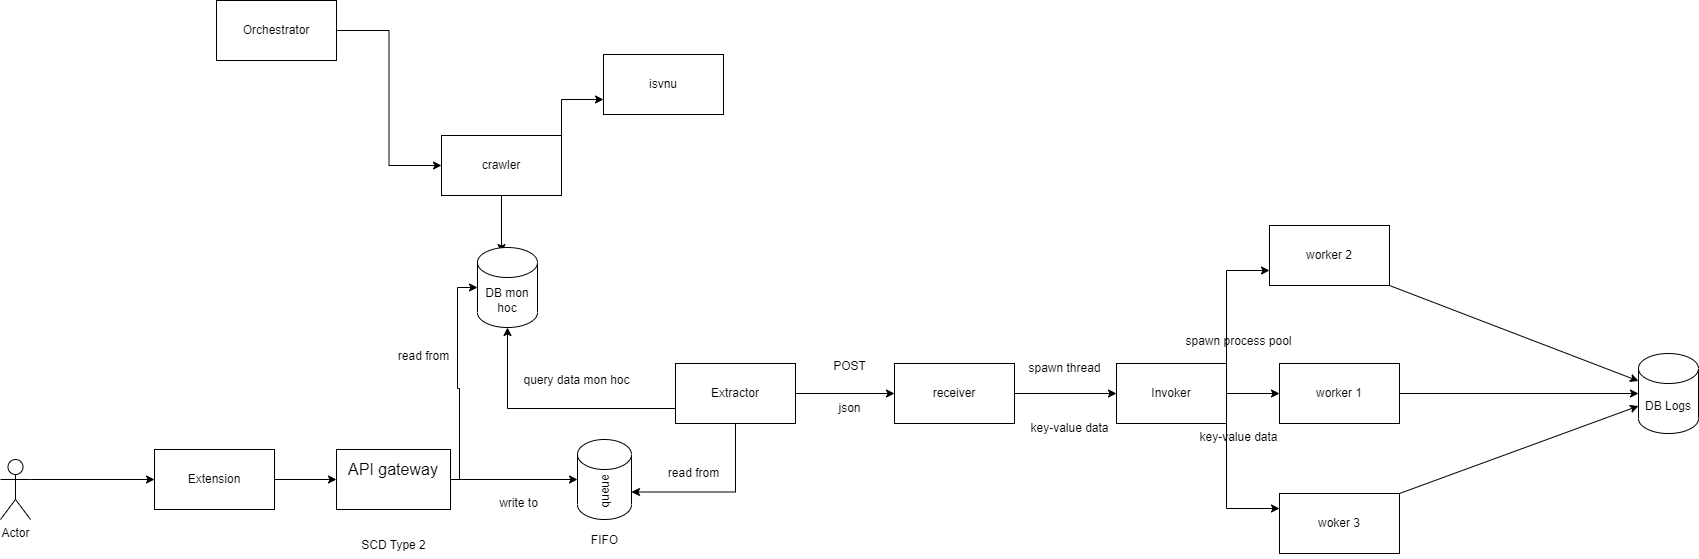

The diagram above was exported from draw.io. Its source (the exported page's mxGraphModel, read from the mxfile embedded in the PNG):
<mxGraphModel dx="1380" dy="1961" grid="1" gridSize="9" guides="1" tooltips="1" connect="1" arrows="1" fold="1" page="1" pageScale="1" pageWidth="850" pageHeight="1100" math="0" shadow="0">
  <root>
    <mxCell id="0" />
    <mxCell id="1" parent="0" />
    <mxCell id="qaLTBivXSDRt2i2KIfax-1" style="edgeStyle=orthogonalEdgeStyle;rounded=0;orthogonalLoop=1;jettySize=auto;html=1;exitX=1;exitY=0.5;exitDx=0;exitDy=0;entryX=0;entryY=0.5;entryDx=0;entryDy=0;" parent="1" source="qaLTBivXSDRt2i2KIfax-3" target="qaLTBivXSDRt2i2KIfax-5" edge="1">
      <mxGeometry relative="1" as="geometry" />
    </mxCell>
    <mxCell id="qaLTBivXSDRt2i2KIfax-2" style="edgeStyle=orthogonalEdgeStyle;rounded=0;orthogonalLoop=1;jettySize=auto;html=1;exitX=0;exitY=0.75;exitDx=0;exitDy=0;entryX=0.5;entryY=1;entryDx=0;entryDy=0;entryPerimeter=0;" parent="1" source="qaLTBivXSDRt2i2KIfax-3" target="qaLTBivXSDRt2i2KIfax-35" edge="1">
      <mxGeometry relative="1" as="geometry" />
    </mxCell>
    <mxCell id="FKb-dOzyX2Skt8UABsf_-2" style="edgeStyle=orthogonalEdgeStyle;rounded=0;orthogonalLoop=1;jettySize=auto;html=1;entryX=1;entryY=0;entryDx=0;entryDy=52.5;entryPerimeter=0;" parent="1" source="qaLTBivXSDRt2i2KIfax-3" target="qaLTBivXSDRt2i2KIfax-29" edge="1">
      <mxGeometry relative="1" as="geometry">
        <Array as="points">
          <mxPoint x="96" y="339" />
        </Array>
      </mxGeometry>
    </mxCell>
    <mxCell id="qaLTBivXSDRt2i2KIfax-3" value="Extractor&lt;br&gt;" style="rounded=0;whiteSpace=wrap;html=1;" parent="1" vertex="1">
      <mxGeometry x="36" y="210" width="120" height="60" as="geometry" />
    </mxCell>
    <mxCell id="qaLTBivXSDRt2i2KIfax-4" style="edgeStyle=orthogonalEdgeStyle;rounded=0;orthogonalLoop=1;jettySize=auto;html=1;exitX=1;exitY=0.5;exitDx=0;exitDy=0;" parent="1" source="qaLTBivXSDRt2i2KIfax-5" target="qaLTBivXSDRt2i2KIfax-11" edge="1">
      <mxGeometry relative="1" as="geometry" />
    </mxCell>
    <mxCell id="qaLTBivXSDRt2i2KIfax-5" value="receiver" style="rounded=0;whiteSpace=wrap;html=1;" parent="1" vertex="1">
      <mxGeometry x="255" y="210" width="120" height="60" as="geometry" />
    </mxCell>
    <mxCell id="qaLTBivXSDRt2i2KIfax-6" value="json" style="text;html=1;align=center;verticalAlign=middle;resizable=0;points=[];autosize=1;strokeColor=none;fillColor=none;" parent="1" vertex="1">
      <mxGeometry x="185" y="240" width="50" height="30" as="geometry" />
    </mxCell>
    <mxCell id="qaLTBivXSDRt2i2KIfax-7" value="POST" style="text;html=1;align=center;verticalAlign=middle;resizable=0;points=[];autosize=1;strokeColor=none;fillColor=none;" parent="1" vertex="1">
      <mxGeometry x="180" y="198" width="60" height="30" as="geometry" />
    </mxCell>
    <mxCell id="qaLTBivXSDRt2i2KIfax-8" style="edgeStyle=orthogonalEdgeStyle;rounded=0;orthogonalLoop=1;jettySize=auto;html=1;" parent="1" source="qaLTBivXSDRt2i2KIfax-11" target="qaLTBivXSDRt2i2KIfax-13" edge="1">
      <mxGeometry relative="1" as="geometry" />
    </mxCell>
    <mxCell id="qaLTBivXSDRt2i2KIfax-9" style="edgeStyle=orthogonalEdgeStyle;rounded=0;orthogonalLoop=1;jettySize=auto;html=1;exitX=1;exitY=0;exitDx=0;exitDy=0;entryX=0;entryY=0.75;entryDx=0;entryDy=0;" parent="1" source="qaLTBivXSDRt2i2KIfax-11" target="qaLTBivXSDRt2i2KIfax-15" edge="1">
      <mxGeometry relative="1" as="geometry" />
    </mxCell>
    <mxCell id="qaLTBivXSDRt2i2KIfax-10" style="edgeStyle=orthogonalEdgeStyle;rounded=0;orthogonalLoop=1;jettySize=auto;html=1;exitX=1;exitY=1;exitDx=0;exitDy=0;entryX=0;entryY=0.25;entryDx=0;entryDy=0;" parent="1" source="qaLTBivXSDRt2i2KIfax-11" target="qaLTBivXSDRt2i2KIfax-17" edge="1">
      <mxGeometry relative="1" as="geometry" />
    </mxCell>
    <mxCell id="qaLTBivXSDRt2i2KIfax-11" value="Invoker" style="rounded=0;whiteSpace=wrap;html=1;" parent="1" vertex="1">
      <mxGeometry x="477" y="210" width="110" height="60" as="geometry" />
    </mxCell>
    <mxCell id="qaLTBivXSDRt2i2KIfax-12" style="edgeStyle=none;rounded=0;orthogonalLoop=1;jettySize=auto;html=1;exitX=1;exitY=0.5;exitDx=0;exitDy=0;" parent="1" source="qaLTBivXSDRt2i2KIfax-13" target="qaLTBivXSDRt2i2KIfax-37" edge="1">
      <mxGeometry relative="1" as="geometry" />
    </mxCell>
    <mxCell id="qaLTBivXSDRt2i2KIfax-13" value="worker 1" style="rounded=0;whiteSpace=wrap;html=1;" parent="1" vertex="1">
      <mxGeometry x="640" y="210" width="120" height="60" as="geometry" />
    </mxCell>
    <mxCell id="qaLTBivXSDRt2i2KIfax-14" style="edgeStyle=none;rounded=0;orthogonalLoop=1;jettySize=auto;html=1;exitX=1;exitY=1;exitDx=0;exitDy=0;entryX=0;entryY=0;entryDx=0;entryDy=27.5;entryPerimeter=0;" parent="1" source="qaLTBivXSDRt2i2KIfax-15" target="qaLTBivXSDRt2i2KIfax-37" edge="1">
      <mxGeometry relative="1" as="geometry" />
    </mxCell>
    <mxCell id="qaLTBivXSDRt2i2KIfax-15" value="worker 2" style="rounded=0;whiteSpace=wrap;html=1;" parent="1" vertex="1">
      <mxGeometry x="630" y="72" width="120" height="60" as="geometry" />
    </mxCell>
    <mxCell id="qaLTBivXSDRt2i2KIfax-16" style="edgeStyle=none;rounded=0;orthogonalLoop=1;jettySize=auto;html=1;exitX=1;exitY=0;exitDx=0;exitDy=0;entryX=0;entryY=0;entryDx=0;entryDy=52.5;entryPerimeter=0;" parent="1" source="qaLTBivXSDRt2i2KIfax-17" target="qaLTBivXSDRt2i2KIfax-37" edge="1">
      <mxGeometry relative="1" as="geometry" />
    </mxCell>
    <mxCell id="qaLTBivXSDRt2i2KIfax-17" value="woker 3" style="rounded=0;whiteSpace=wrap;html=1;" parent="1" vertex="1">
      <mxGeometry x="640" y="340" width="120" height="60" as="geometry" />
    </mxCell>
    <mxCell id="qaLTBivXSDRt2i2KIfax-18" value="spawn thread&lt;br&gt;" style="text;html=1;align=center;verticalAlign=middle;resizable=0;points=[];autosize=1;strokeColor=none;fillColor=none;" parent="1" vertex="1">
      <mxGeometry x="380" y="201" width="90" height="27" as="geometry" />
    </mxCell>
    <mxCell id="qaLTBivXSDRt2i2KIfax-19" value="key-value data" style="text;html=1;align=center;verticalAlign=middle;resizable=0;points=[];autosize=1;strokeColor=none;fillColor=none;" parent="1" vertex="1">
      <mxGeometry x="380" y="261" width="99" height="27" as="geometry" />
    </mxCell>
    <mxCell id="qaLTBivXSDRt2i2KIfax-20" value="spawn process pool&lt;br&gt;" style="text;html=1;align=center;verticalAlign=middle;resizable=0;points=[];autosize=1;strokeColor=none;fillColor=none;" parent="1" vertex="1">
      <mxGeometry x="536" y="174" width="126" height="27" as="geometry" />
    </mxCell>
    <mxCell id="qaLTBivXSDRt2i2KIfax-21" value="key-value data" style="text;html=1;align=center;verticalAlign=middle;resizable=0;points=[];autosize=1;strokeColor=none;fillColor=none;" parent="1" vertex="1">
      <mxGeometry x="549.5" y="270" width="99" height="27" as="geometry" />
    </mxCell>
    <mxCell id="qaLTBivXSDRt2i2KIfax-22" style="edgeStyle=orthogonalEdgeStyle;rounded=0;orthogonalLoop=1;jettySize=auto;html=1;exitX=1;exitY=0;exitDx=0;exitDy=0;entryX=0;entryY=0.75;entryDx=0;entryDy=0;" parent="1" source="qaLTBivXSDRt2i2KIfax-24" target="qaLTBivXSDRt2i2KIfax-25" edge="1">
      <mxGeometry relative="1" as="geometry" />
    </mxCell>
    <mxCell id="qaLTBivXSDRt2i2KIfax-23" style="edgeStyle=orthogonalEdgeStyle;rounded=0;orthogonalLoop=1;jettySize=auto;html=1;exitX=0.5;exitY=1;exitDx=0;exitDy=0;entryX=0.4;entryY=0.063;entryDx=0;entryDy=0;entryPerimeter=0;" parent="1" source="qaLTBivXSDRt2i2KIfax-24" target="qaLTBivXSDRt2i2KIfax-35" edge="1">
      <mxGeometry relative="1" as="geometry" />
    </mxCell>
    <mxCell id="qaLTBivXSDRt2i2KIfax-24" value="crawler" style="rounded=0;whiteSpace=wrap;html=1;" parent="1" vertex="1">
      <mxGeometry x="-198" y="-18" width="120" height="60" as="geometry" />
    </mxCell>
    <mxCell id="qaLTBivXSDRt2i2KIfax-25" value="isvnu&lt;br&gt;" style="rounded=0;whiteSpace=wrap;html=1;" parent="1" vertex="1">
      <mxGeometry x="-36" y="-99" width="120" height="60" as="geometry" />
    </mxCell>
    <mxCell id="qaLTBivXSDRt2i2KIfax-27" value="query data mon hoc&lt;br&gt;" style="text;html=1;align=center;verticalAlign=middle;resizable=0;points=[];autosize=1;strokeColor=none;fillColor=none;" parent="1" vertex="1">
      <mxGeometry x="-126" y="213" width="126" height="27" as="geometry" />
    </mxCell>
    <mxCell id="qaLTBivXSDRt2i2KIfax-29" value="queue" style="shape=cylinder3;whiteSpace=wrap;html=1;boundedLbl=1;backgroundOutline=1;size=15;rotation=-90;direction=south;" parent="1" vertex="1">
      <mxGeometry x="-75" y="299" width="80" height="54" as="geometry" />
    </mxCell>
    <mxCell id="f0dG-SBNnb2IVIdYtEnb-2" style="edgeStyle=orthogonalEdgeStyle;rounded=0;orthogonalLoop=1;jettySize=auto;html=1;entryX=0;entryY=0.5;entryDx=0;entryDy=0;" parent="1" source="qaLTBivXSDRt2i2KIfax-31" target="f0dG-SBNnb2IVIdYtEnb-1" edge="1">
      <mxGeometry relative="1" as="geometry" />
    </mxCell>
    <mxCell id="qaLTBivXSDRt2i2KIfax-31" value="Extension" style="rounded=0;whiteSpace=wrap;html=1;" parent="1" vertex="1">
      <mxGeometry x="-485" y="296" width="120" height="60" as="geometry" />
    </mxCell>
    <mxCell id="qaLTBivXSDRt2i2KIfax-32" style="edgeStyle=orthogonalEdgeStyle;rounded=0;orthogonalLoop=1;jettySize=auto;html=1;exitX=1;exitY=0.3333333333333333;exitDx=0;exitDy=0;exitPerimeter=0;entryX=0;entryY=0.5;entryDx=0;entryDy=0;" parent="1" source="qaLTBivXSDRt2i2KIfax-33" target="qaLTBivXSDRt2i2KIfax-31" edge="1">
      <mxGeometry relative="1" as="geometry" />
    </mxCell>
    <mxCell id="qaLTBivXSDRt2i2KIfax-33" value="Actor" style="shape=umlActor;verticalLabelPosition=bottom;verticalAlign=top;html=1;outlineConnect=0;" parent="1" vertex="1">
      <mxGeometry x="-639" y="306" width="30" height="60" as="geometry" />
    </mxCell>
    <mxCell id="qaLTBivXSDRt2i2KIfax-34" value="FIFO&lt;br&gt;" style="text;html=1;align=center;verticalAlign=middle;resizable=0;points=[];autosize=1;strokeColor=none;fillColor=none;" parent="1" vertex="1">
      <mxGeometry x="-57.5" y="373" width="45" height="27" as="geometry" />
    </mxCell>
    <mxCell id="qaLTBivXSDRt2i2KIfax-35" value="DB mon hoc" style="shape=cylinder3;whiteSpace=wrap;html=1;boundedLbl=1;backgroundOutline=1;size=15;" parent="1" vertex="1">
      <mxGeometry x="-162" y="94" width="60" height="80" as="geometry" />
    </mxCell>
    <mxCell id="qaLTBivXSDRt2i2KIfax-37" value="DB Logs" style="shape=cylinder3;whiteSpace=wrap;html=1;boundedLbl=1;backgroundOutline=1;size=15;" parent="1" vertex="1">
      <mxGeometry x="999" y="200" width="60" height="80" as="geometry" />
    </mxCell>
    <mxCell id="f0dG-SBNnb2IVIdYtEnb-18" style="edgeStyle=orthogonalEdgeStyle;rounded=0;orthogonalLoop=1;jettySize=auto;html=1;entryX=0;entryY=0.5;entryDx=0;entryDy=0;entryPerimeter=0;" parent="1" source="f0dG-SBNnb2IVIdYtEnb-1" target="qaLTBivXSDRt2i2KIfax-35" edge="1">
      <mxGeometry relative="1" as="geometry">
        <Array as="points">
          <mxPoint x="-180" y="326" />
          <mxPoint x="-180" y="235" />
          <mxPoint x="-182" y="235" />
          <mxPoint x="-182" y="134" />
        </Array>
      </mxGeometry>
    </mxCell>
    <mxCell id="f0dG-SBNnb2IVIdYtEnb-31" style="edgeStyle=orthogonalEdgeStyle;rounded=0;orthogonalLoop=1;jettySize=auto;html=1;entryX=0;entryY=0.5;entryDx=0;entryDy=0;entryPerimeter=0;" parent="1" source="f0dG-SBNnb2IVIdYtEnb-1" target="qaLTBivXSDRt2i2KIfax-29" edge="1">
      <mxGeometry relative="1" as="geometry" />
    </mxCell>
    <mxCell id="f0dG-SBNnb2IVIdYtEnb-1" value="&lt;font size=&quot;3&quot;&gt;API gateway&lt;br&gt;&lt;br&gt;&lt;/font&gt;" style="whiteSpace=wrap;html=1;" parent="1" vertex="1">
      <mxGeometry x="-303" y="296" width="114" height="60" as="geometry" />
    </mxCell>
    <mxCell id="f0dG-SBNnb2IVIdYtEnb-7" value="SCD Type 2&lt;br&gt;" style="text;html=1;align=center;verticalAlign=middle;resizable=0;points=[];autosize=1;strokeColor=none;fillColor=none;" parent="1" vertex="1">
      <mxGeometry x="-291" y="378" width="90" height="27" as="geometry" />
    </mxCell>
    <mxCell id="f0dG-SBNnb2IVIdYtEnb-15" style="edgeStyle=orthogonalEdgeStyle;rounded=0;orthogonalLoop=1;jettySize=auto;html=1;entryX=0;entryY=0.5;entryDx=0;entryDy=0;" parent="1" source="f0dG-SBNnb2IVIdYtEnb-14" target="qaLTBivXSDRt2i2KIfax-24" edge="1">
      <mxGeometry relative="1" as="geometry" />
    </mxCell>
    <mxCell id="f0dG-SBNnb2IVIdYtEnb-14" value="Orchestrator" style="whiteSpace=wrap;html=1;" parent="1" vertex="1">
      <mxGeometry x="-423" y="-153" width="120" height="60" as="geometry" />
    </mxCell>
    <mxCell id="f0dG-SBNnb2IVIdYtEnb-19" value="read from" style="text;html=1;align=center;verticalAlign=middle;resizable=0;points=[];autosize=1;strokeColor=none;fillColor=none;" parent="1" vertex="1">
      <mxGeometry x="-252" y="189" width="72" height="27" as="geometry" />
    </mxCell>
    <mxCell id="f0dG-SBNnb2IVIdYtEnb-20" value="write to" style="text;html=1;align=center;verticalAlign=middle;resizable=0;points=[];autosize=1;strokeColor=none;fillColor=none;" parent="1" vertex="1">
      <mxGeometry x="-153" y="336" width="63" height="27" as="geometry" />
    </mxCell>
    <mxCell id="f0dG-SBNnb2IVIdYtEnb-26" value="read from" style="text;html=1;align=center;verticalAlign=middle;resizable=0;points=[];autosize=1;strokeColor=none;fillColor=none;" parent="1" vertex="1">
      <mxGeometry x="18" y="306" width="72" height="27" as="geometry" />
    </mxCell>
  </root>
</mxGraphModel>